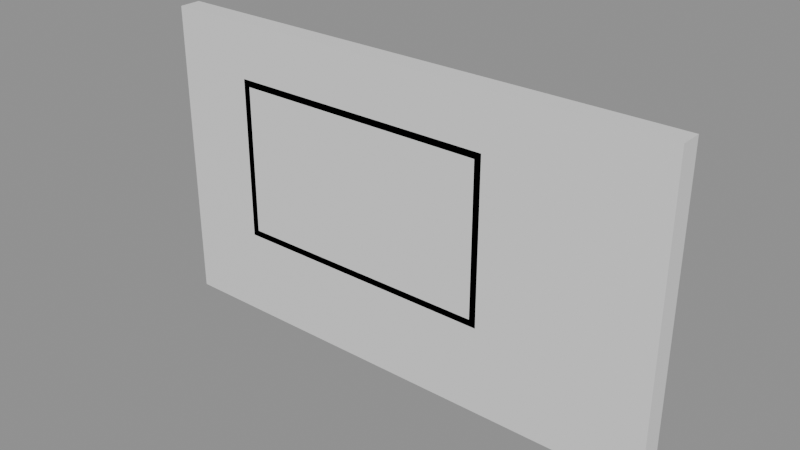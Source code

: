 # Source: e0149_after.blend  (saved by Blender 5.2.44; exported with 4.5.12 LTS)
import bpy
from mathutils import Matrix  # noqa: F401  (used for matrix-valued properties, if any)

bpy.ops.wm.read_factory_settings(use_empty=True)
scene = bpy.context.scene
scene.name = 'Scene'

# ---- materials (node trees are filled in below, after node groups)
mat_hormigon = bpy.data.materials.new('Hormigon')
mat_marco_aluminio = bpy.data.materials.new('Marco_Aluminio')
mat_vidrio = bpy.data.materials.new('Vidrio')

# ---- material node trees
mat_hormigon.use_nodes = True; mat_hormigon.node_tree.nodes.clear()
_N = mat_hormigon.node_tree.nodes; _L = mat_hormigon.node_tree.links
n0 = _N.new('ShaderNodeBsdfPrincipled'); n0.name = 'Principled BSDF'; n0.location = (-200, 100)
n0.inputs[3].default_value = 1.45
n0.inputs[10].default_value = 0.005
n1 = _N.new('ShaderNodeOutputMaterial'); n1.name = 'Material Output'; n1.location = (200, 100)
_L.new(n0.outputs[0], n1.inputs[0])
n1.is_active_output = True
mat_marco_aluminio.use_nodes = True; mat_marco_aluminio.node_tree.nodes.clear()
_N = mat_marco_aluminio.node_tree.nodes; _L = mat_marco_aluminio.node_tree.links
n0 = _N.new('ShaderNodeBsdfPrincipled'); n0.name = 'Principled BSDF'; n0.location = (-200, 100)
n0.inputs[3].default_value = 1.45
n0.inputs[10].default_value = 0.005
n1 = _N.new('ShaderNodeOutputMaterial'); n1.name = 'Material Output'; n1.location = (200, 100)
_L.new(n0.outputs[0], n1.inputs[0])
n1.is_active_output = True
mat_vidrio.use_nodes = True; mat_vidrio.node_tree.nodes.clear()
_N = mat_vidrio.node_tree.nodes; _L = mat_vidrio.node_tree.links
n0 = _N.new('ShaderNodeBsdfPrincipled'); n0.name = 'Principled BSDF'; n0.location = (-200, 100)
n0.inputs[0].default_value = (0.7, 0.85, 1.0, 1.0)
n0.inputs[2].default_value = 0.05
n0.inputs[3].default_value = 1.45
n0.inputs[10].default_value = 0.005
n0.inputs[18].default_value = 1.0
n1 = _N.new('ShaderNodeOutputMaterial'); n1.name = 'Material Output'; n1.location = (200, 100)
_L.new(n0.outputs[0], n1.inputs[0])
n1.is_active_output = True

# ---- meshes
me_muropanoramico_cuerpo_mesh = bpy.data.meshes.new('MuroPanoramico_Cuerpo_mesh')
me_muropanoramico_cuerpo_mesh.from_pydata([(0.0, 0.0, 0.0), (4.8, 0.0, 0.0), (4.8, 0.2, 0.0), (0.0, 0.2, 0.0), (0.0, 0.0, 2.8), (4.8, 0.0, 2.8), (4.8, 0.2, 2.8), (0.0, 0.2, 2.8)], [], [(0, 1, 2, 3), (4, 5, 6, 7), (0, 1, 5, 4), (1, 2, 6, 5), (2, 3, 7, 6), (3, 0, 4, 7)])
me_muropanoramico_cuerpo_mesh.materials.append(mat_hormigon)
me_muropanoramico_cuerpo_mesh.update()
me_ventanasala_jamba_izq_mesh = bpy.data.meshes.new('VentanaSala_Jamba_Izq_mesh')
me_ventanasala_jamba_izq_mesh.from_pydata([(0.0, 0.0, 0.0), (0.06, 0.0, 0.0), (0.06, 0.2, 0.0), (0.0, 0.2, 0.0), (0.0, 0.0, 1.5), (0.06, 0.0, 1.5), (0.06, 0.2, 1.5), (0.0, 0.2, 1.5)], [], [(0, 1, 2, 3), (4, 5, 6, 7), (0, 1, 5, 4), (1, 2, 6, 5), (2, 3, 7, 6), (3, 0, 4, 7)])
me_ventanasala_jamba_izq_mesh.materials.append(mat_marco_aluminio)
me_ventanasala_jamba_izq_mesh.update()
me_ventanasala_jamba_der_mesh = bpy.data.meshes.new('VentanaSala_Jamba_Der_mesh')
me_ventanasala_jamba_der_mesh.from_pydata([(0.0, 0.0, 0.0), (0.06, 0.0, 0.0), (0.06, 0.2, 0.0), (0.0, 0.2, 0.0), (0.0, 0.0, 1.5), (0.06, 0.0, 1.5), (0.06, 0.2, 1.5), (0.0, 0.2, 1.5)], [], [(0, 1, 2, 3), (4, 5, 6, 7), (0, 1, 5, 4), (1, 2, 6, 5), (2, 3, 7, 6), (3, 0, 4, 7)])
me_ventanasala_jamba_der_mesh.materials.append(mat_marco_aluminio)
me_ventanasala_jamba_der_mesh.update()
me_ventanasala_trav_inf_mesh = bpy.data.meshes.new('VentanaSala_Trav_Inf_mesh')
me_ventanasala_trav_inf_mesh.from_pydata([(0.0, 0.0, 0.0), (2.38, 0.0, 0.0), (2.38, 0.2, 0.0), (0.0, 0.2, 0.0), (0.0, 0.0, 0.06), (2.38, 0.0, 0.06), (2.38, 0.2, 0.06), (0.0, 0.2, 0.06)], [], [(0, 1, 2, 3), (4, 5, 6, 7), (0, 1, 5, 4), (1, 2, 6, 5), (2, 3, 7, 6), (3, 0, 4, 7)])
me_ventanasala_trav_inf_mesh.materials.append(mat_marco_aluminio)
me_ventanasala_trav_inf_mesh.update()
me_ventanasala_trav_sup_mesh = bpy.data.meshes.new('VentanaSala_Trav_Sup_mesh')
me_ventanasala_trav_sup_mesh.from_pydata([(0.0, 0.0, 0.0), (2.38, 0.0, 0.0), (2.38, 0.2, 0.0), (0.0, 0.2, 0.0), (0.0, 0.0, 0.06), (2.38, 0.0, 0.06), (2.38, 0.2, 0.06), (0.0, 0.2, 0.06)], [], [(0, 1, 2, 3), (4, 5, 6, 7), (0, 1, 5, 4), (1, 2, 6, 5), (2, 3, 7, 6), (3, 0, 4, 7)])
me_ventanasala_trav_sup_mesh.materials.append(mat_marco_aluminio)
me_ventanasala_trav_sup_mesh.update()
me_ventanasala_vidrio_1_1_mesh = bpy.data.meshes.new('VentanaSala_Vidrio_1_1_mesh')
me_ventanasala_vidrio_1_1_mesh.from_pydata([(0.0, 0.0, 0.0), (2.38, 0.0, 0.0), (2.38, 0.18, 0.0), (0.0, 0.18, 0.0), (0.0, 0.0, 1.38), (2.38, 0.0, 1.38), (2.38, 0.18, 1.38), (0.0, 0.18, 1.38)], [], [(0, 1, 2, 3), (4, 5, 6, 7), (0, 1, 5, 4), (1, 2, 6, 5), (2, 3, 7, 6), (3, 0, 4, 7)])
me_ventanasala_vidrio_1_1_mesh.materials.append(mat_vidrio)
me_ventanasala_vidrio_1_1_mesh.update()

# ---- objects
ob_muropanoramico = bpy.data.objects.new('MuroPanoramico', None)
ob_muropanoramico_cuerpo = bpy.data.objects.new('MuroPanoramico_Cuerpo', me_muropanoramico_cuerpo_mesh)
ob_ventanasala = bpy.data.objects.new('VentanaSala', None)
ob_ventanasala_jamba_izq = bpy.data.objects.new('VentanaSala_Jamba_Izq', me_ventanasala_jamba_izq_mesh)
ob_ventanasala_jamba_der = bpy.data.objects.new('VentanaSala_Jamba_Der', me_ventanasala_jamba_der_mesh)
ob_ventanasala_trav_inf = bpy.data.objects.new('VentanaSala_Trav_Inf', me_ventanasala_trav_inf_mesh)
ob_ventanasala_trav_sup = bpy.data.objects.new('VentanaSala_Trav_Sup', me_ventanasala_trav_sup_mesh)
ob_ventanasala_vidrio_1_1 = bpy.data.objects.new('VentanaSala_Vidrio_1_1', me_ventanasala_vidrio_1_1_mesh)

# ---- transforms, parenting, visibility, modifiers, constraints
ob_muropanoramico.location = (0.0, 0.0, 0.0)
ob_muropanoramico.empty_display_type = 'ARROWS'
ob_muropanoramico_cuerpo.parent = ob_muropanoramico
ob_muropanoramico_cuerpo.location = (0.0, 0.0, 0.0)
ob_ventanasala.location = (0.75, 0.0, 0.8)
ob_ventanasala.empty_display_type = 'ARROWS'
ob_ventanasala_jamba_izq.parent = ob_ventanasala
ob_ventanasala_jamba_izq.location = (0.0, 0.0, 0.0)
ob_ventanasala_jamba_der.parent = ob_ventanasala
ob_ventanasala_jamba_der.location = (2.44, 0.0, 0.0)
ob_ventanasala_trav_inf.parent = ob_ventanasala
ob_ventanasala_trav_inf.location = (0.06, 0.0, 0.0)
ob_ventanasala_trav_sup.parent = ob_ventanasala
ob_ventanasala_trav_sup.location = (0.06, 0.0, 1.44)
ob_ventanasala_vidrio_1_1.parent = ob_ventanasala
ob_ventanasala_vidrio_1_1.location = (0.06, 0.02, 0.06)

# ---- collection membership
scene.collection.objects.link(ob_muropanoramico)
scene.collection.objects.link(ob_muropanoramico_cuerpo)
scene.collection.objects.link(ob_ventanasala)
scene.collection.objects.link(ob_ventanasala_jamba_izq)
scene.collection.objects.link(ob_ventanasala_jamba_der)
scene.collection.objects.link(ob_ventanasala_trav_inf)
scene.collection.objects.link(ob_ventanasala_trav_sup)
scene.collection.objects.link(ob_ventanasala_vidrio_1_1)

# ---- scene / render settings (as saved in the file)
scene.frame_start = 1; scene.frame_end = 250; scene.frame_set(1)
scene.render.engine = 'BLENDER_EEVEE_NEXT'
scene.render.bake_bias = 0.0
scene.render.bake_samples = 0
scene.render.compositor_device = 'GPU'
scene.eevee.use_volume_custom_range = False
scene.eevee.fast_gi_thickness_near = 0.1
scene.eevee.fast_gi_thickness_far = 0.0
scene.eevee.ray_tracing_options.screen_trace_thickness = 0.1
bpy.context.view_layer.update()

# ---- added for rendering (the .blend has no active camera and no usable light): camera, sun + grey world if the file has none
cam_auto = bpy.data.cameras.new('AutoCamera')
cam_auto.lens = 50.0
cam_auto.sensor_width = 36.0
cam_auto.clip_end = 1000.0
ob_auto_camera = bpy.data.objects.new('AutoCamera', cam_auto)
scene.collection.objects.link(ob_auto_camera)
ob_auto_camera.location = (7.54478, -6.07374, 5.51583)
ob_auto_camera.rotation_euler = (1.09748, -7.21219e-08, 0.694738)
scene.camera = ob_auto_camera
light_auto_sun = bpy.data.lights.new('AutoSun', 'SUN')
light_auto_sun.energy = 3.0
light_auto_sun.angle = 0.0523599
ob_auto_sun = bpy.data.objects.new('AutoSun', light_auto_sun)
scene.collection.objects.link(ob_auto_sun)
ob_auto_sun.rotation_euler = (0.872665, 0.174533, 0.523599)
if scene.world is None:
    world_auto = bpy.data.worlds.new('AutoWorld')
    world_auto.color = (0.3, 0.3, 0.3)
    scene.world = world_auto
bpy.context.view_layer.update()

